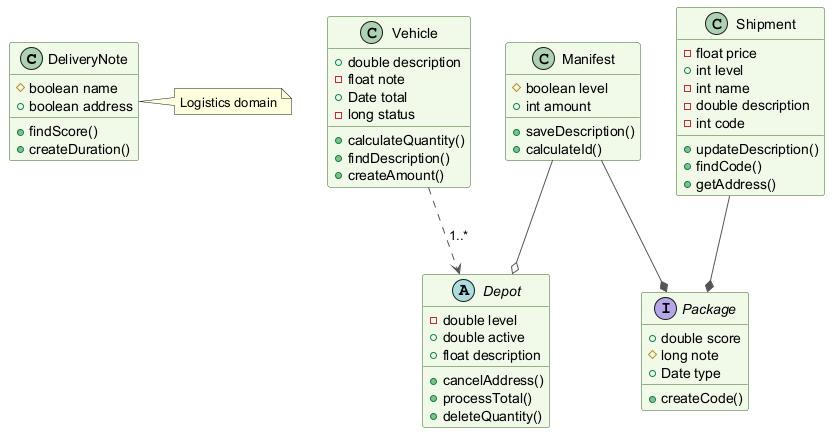

The diagram above was rendered by PlantUML. Its source (embedded in the PNG):
@startuml
skinparam backgroundColor #FFFFFF
skinparam classBackgroundColor #F1F8E9
skinparam classBorderColor #33691E
skinparam ArrowColor #555555
class DeliveryNote {
  #boolean name
  +boolean address
  +findScore()
  +createDuration()
}
class Vehicle {
  +double description
  -float note
  +Date total
  -long status
  +calculateQuantity()
  +findDescription()
  +createAmount()
}
interface Package {
  +double score
  #long note
  +Date type
  +createCode()
}
class Shipment {
  -float price
  +int level
  -int name
  -double description
  -int code
  +updateDescription()
  +findCode()
  +getAddress()
}
abstract class Depot {
  -double level
  +double active
  +float description
  +cancelAddress()
  +processTotal()
  +deleteQuantity()
}
class Manifest {
  #boolean level
  +int amount
  +saveDescription()
  +calculateId()
}
Vehicle ..> Depot : "1..*"
Manifest --* Package
Manifest --o Depot
Shipment --* Package
note right of DeliveryNote : Logistics domain
@enduml